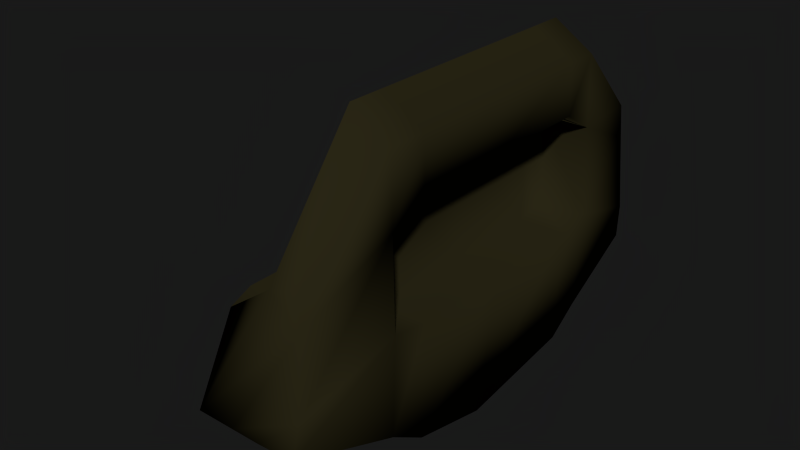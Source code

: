 # Source: beard4.blend  (saved by Blender 2.65.0; exported with 4.5.12 LTS)
import bpy
from mathutils import Matrix  # noqa: F401  (used for matrix-valued properties, if any)

bpy.ops.wm.read_factory_settings(use_empty=True)
scene = bpy.context.scene
scene.name = 'Scene'

# ---- collections
col_collection_1 = bpy.data.collections.new('Collection 1'); scene.collection.children.link(col_collection_1)

# ---- materials (node trees are filled in below, after node groups)
mat_material = bpy.data.materials.new('Material')
mat_material.alpha_threshold = 0.0
mat_material.use_transparent_shadow = False
mat_material.diffuse_color = (0.02365, 0.02039, 0.008146, 1.0)
mat_material.roughness = 0.5
mat_material.line_color = (0.0, 0.0, 0.0, 1.0)

# ---- material node trees

# ---- world
world_world = bpy.data.worlds.new('World'); scene.world = world_world
world_world.color = (0.01002, 0.01002, 0.01002)
world_world.use_sun_shadow = False
world_world.sun_shadow_jitter_overblur = 0.0
world_world.cycles.sampling_method = 'MANUAL'
world_world.cycles.sample_map_resolution = 256
world_world.light_settings.ao_factor = 0.3909

# ---- meshes
me_cube_019 = bpy.data.meshes.new('Cube.019')
me_cube_019.from_pydata([(0.7084, -0.3689, 0.1682), (0.9317, -0.3689, 0.8618), (0.8008, -0.3689, 0.09848), (1.018, 0.5916, 0.592), (0.7381, 0.6289, 0.188), (0.9317, 0.5916, 0.5689), (0.8418, 0.6289, 0.188), (0.8008, 0.3782, 0.09848), (1.041, 0.3782, 0.09196), (0.9195, 0.6289, 0.188), (1.021, 0.6289, 0.1934), (1.041, -0.3689, 0.09196), (1.039, -0.3689, 0.7921), (0.5236, -0.3689, 0.2304), (0.9317, -0.6141, 0.5427), (0.9195, -0.6597, 0.188), (1.022, -0.6597, 0.1934), (1.039, 0.3782, 0.7921), (0.5236, 0.3782, 0.2304), (0.9317, 0.3782, 0.8618), (0.7084, 0.3782, 0.1682), (0.8418, -0.6597, 0.188), (1.019, -0.6141, 0.5657), (0.7381, -0.6597, 0.188), (1.042, -0.3689, 0.6066), (1.042, 0.3782, 0.6027), (1.022, -0.624, 0.481), (1.021, 0.5997, 0.5015), (1.048, 0.3782, 0.363), (1.048, -0.3689, 0.363), (1.029, 0.6186, 0.2903), (1.03, -0.6471, 0.283), (0.9168, -0.3689, 0.6066), (0.9168, 0.3782, 0.6027), (0.9228, 0.3782, 0.363), (0.9228, -0.3689, 0.363), (1.041, -0.2665, 0.02975), (0.8008, -0.2665, 0.09848), (1.039, -0.2665, 0.7921), (0.9317, -0.2665, 0.8618), (0.6702, -0.2665, 0.1682), (0.4855, -0.2665, 0.2304), (1.042, -0.2665, 0.6583), (1.048, -0.2665, 0.3457), (0.9168, -0.2665, 0.6583), (0.9228, -0.2665, 0.3457), (0.8008, 0.2893, 0.09848), (1.041, 0.2893, 0.02975), (0.9228, 0.2893, 0.3457), (0.9168, 0.2893, 0.6583), (1.048, 0.2893, 0.3457), (1.042, 0.2893, 0.6583), (0.4855, 0.2893, 0.2304), (0.6702, 0.2893, 0.1682), (0.9317, 0.2893, 0.8618), (1.039, 0.2893, 0.7921), (0.8008, 0.01139, 0.09848), (0.9989, 0.01139, -0.07156), (0.9228, 0.01139, 0.3457), (1.048, 0.01139, 0.3457), (1.042, 0.01139, 0.6583), (0.9168, 0.01139, 0.6583), (0.4855, 0.01139, 0.2304), (0.9317, 0.01139, 0.8618), (1.039, 0.01139, 0.7921), (0.6702, 0.01139, 0.1682)], [], [(22, 12, 1, 14), (15, 2, 11, 16), (21, 0, 2, 15), (23, 13, 0, 21), (43, 29, 11, 36), (20, 6, 9, 7), (7, 9, 10, 8), (52, 18, 20, 53), (30, 28, 8, 10), (46, 7, 8, 47), (53, 20, 7, 46), (55, 17, 19, 54), (29, 31, 16, 11), (18, 4, 6, 20), (17, 3, 5, 19), (38, 12, 24, 42), (3, 17, 25, 27), (12, 22, 26, 24), (24, 26, 31, 29), (27, 25, 28, 30), (50, 28, 34, 48), (42, 24, 32, 44), (24, 29, 35, 32), (28, 25, 33, 34), (49, 48, 34, 33), (59, 43, 36, 57), (13, 41, 40, 0), (2, 37, 36, 11), (0, 40, 37, 2), (12, 38, 39, 1), (64, 38, 42, 60), (29, 43, 45, 35), (60, 42, 44, 61), (32, 35, 45, 44), (17, 55, 51, 25), (28, 50, 47, 8), (61, 58, 48, 49), (65, 53, 46, 56), (25, 51, 49, 33), (59, 50, 48, 58), (56, 46, 47, 57), (64, 55, 54, 63), (62, 52, 53, 65), (26, 22, 14), (23, 26, 14, 13), (26, 23, 21, 31), (31, 21, 15), (31, 15, 16), (3, 27, 5), (30, 9, 5, 27), (9, 30, 10), (6, 5, 9), (4, 5, 6), (5, 4, 18), (50, 59, 57, 47), (55, 64, 60, 51), (51, 60, 61, 49), (44, 45, 58, 61), (40, 65, 56, 37), (43, 59, 58, 45), (37, 56, 57, 36), (38, 64, 63, 39), (41, 62, 65, 40)])
me_cube_019.polygons.foreach_set('use_smooth', [True] * 63)
me_cube_019.materials.append(mat_material)
me_cube_019.use_remesh_preserve_volume = False
me_cube_019.use_remesh_preserve_attributes = False
me_cube_019.use_mirror_vertex_groups = False
me_cube_019.update()

# ---- objects
ob_cube_019 = bpy.data.objects.new('Cube.019', me_cube_019)

# ---- transforms, parenting, visibility, modifiers, constraints
ob_cube_019.location = (0.202, 0.03444, -0.05525)
ob_cube_019.scale = (1.05, 1.05, 1.05)
ob_cube_019.lineart.crease_threshold = 0.0

# ---- collection membership
col_collection_1.objects.link(ob_cube_019)

# ---- scene / render settings (as saved in the file)
scene.frame_start = 1; scene.frame_end = 250; scene.frame_set(1)
scene.render.engine = 'BLENDER_EEVEE_NEXT'
scene.render.image_settings.color_mode = 'RGB'
scene.render.image_settings.compression = 90
scene.render.dither_intensity = 0.0
scene.render.bake_margin = 2
scene.render.bake_bias = 0.0
scene.cycles.use_denoising = False
scene.cycles.samples = 10
scene.cycles.sampling_pattern = 'TABULATED_SOBOL'
scene.cycles.light_sampling_threshold = 0.0
scene.cycles.use_adaptive_sampling = False
scene.cycles.use_light_tree = False
scene.cycles.blur_glossy = 0.0
scene.cycles.volume_bounces = 1
scene.cycles.pixel_filter_type = 'GAUSSIAN'
scene.cycles.sample_clamp_indirect = 0.0
scene.view_settings.view_transform = 'Standard'
bpy.context.view_layer.update()

# ---- added for rendering (the .blend has no active camera and no usable light): camera, sun
cam_auto = bpy.data.cameras.new('AutoCamera')
cam_auto.lens = 50.0
cam_auto.sensor_width = 36.0
cam_auto.clip_end = 1000.0
ob_auto_camera = bpy.data.objects.new('AutoCamera', cam_auto)
scene.collection.objects.link(ob_auto_camera)
ob_auto_camera.location = (2.64544, -1.94832, 1.67053)
ob_auto_camera.rotation_euler = (1.09748, -7.21219e-08, 0.694738)
scene.camera = ob_auto_camera
light_auto_sun = bpy.data.lights.new('AutoSun', 'SUN')
light_auto_sun.energy = 3.0
light_auto_sun.angle = 0.0523599
ob_auto_sun = bpy.data.objects.new('AutoSun', light_auto_sun)
scene.collection.objects.link(ob_auto_sun)
ob_auto_sun.rotation_euler = (0.872665, 0.174533, 0.523599)
bpy.context.view_layer.update()
